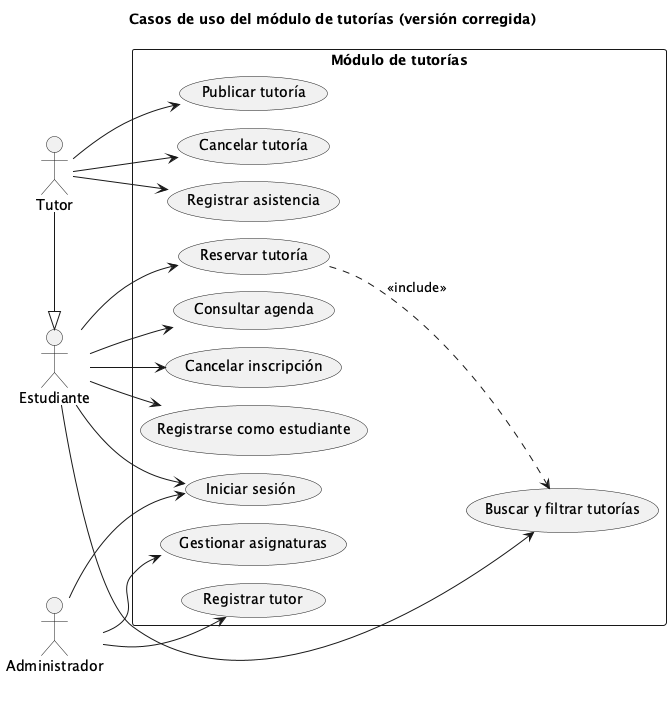

The diagram above was rendered by PlantUML. Its source (embedded in the PNG):
@startuml casos-de-uso
!pragma layout smetana
title Casos de uso del módulo de tutorías (versión corregida)
skinparam shadowing false
left to right direction

actor Estudiante
actor Tutor
actor Administrador
Tutor -|> Estudiante

rectangle "Módulo de tutorías" {
  usecase "Iniciar sesión" as UC1
  usecase "Registrarse como estudiante" as UC2
  usecase "Buscar y filtrar tutorías" as UC3
  usecase "Reservar tutoría" as UC4
  usecase "Consultar agenda" as UC5
  usecase "Cancelar inscripción" as UC6
  usecase "Publicar tutoría" as UC7
  usecase "Cancelar tutoría" as UC8
  usecase "Registrar asistencia" as UC9
  usecase "Gestionar asignaturas" as UC10
  usecase "Registrar tutor" as UC11
}

Estudiante --> UC1
Estudiante --> UC2
Estudiante --> UC3
Estudiante --> UC4
Estudiante --> UC5
Estudiante --> UC6
Tutor --> UC7
Tutor --> UC8
Tutor --> UC9
Administrador --> UC1
Administrador --> UC10
Administrador --> UC11
UC4 ..> UC3 : <<include>>
@enduml